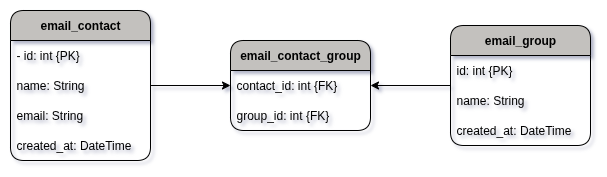

The diagram above was exported from draw.io. Its source (the exported page's mxGraphModel, read from the mxfile embedded in the PNG):
<mxGraphModel dx="1106" dy="645" grid="1" gridSize="10" guides="1" tooltips="1" connect="1" arrows="1" fold="1" page="1" pageScale="1" pageWidth="827" pageHeight="1169" math="0" shadow="0">
  <root>
    <mxCell id="0" />
    <mxCell id="1" parent="0" />
    <mxCell id="r4Ap9sIh1rkSR5pQwZjK-11" value="" style="edgeStyle=orthogonalEdgeStyle;rounded=0;orthogonalLoop=1;jettySize=auto;html=1;" edge="1" parent="1" source="r4Ap9sIh1rkSR5pQwZjK-1" target="r4Ap9sIh1rkSR5pQwZjK-6">
      <mxGeometry relative="1" as="geometry" />
    </mxCell>
    <mxCell id="r4Ap9sIh1rkSR5pQwZjK-1" value="&lt;b&gt;email_contact&lt;/b&gt;" style="swimlane;fontStyle=0;childLayout=stackLayout;horizontal=1;startSize=30;horizontalStack=0;resizeParent=1;resizeParentMax=0;resizeLast=0;collapsible=1;marginBottom=0;whiteSpace=wrap;html=1;rounded=1;fillColor=#C3C1BE;strokeColor=#000000;" vertex="1" parent="1">
      <mxGeometry x="360" y="480" width="140" height="150" as="geometry" />
    </mxCell>
    <mxCell id="r4Ap9sIh1rkSR5pQwZjK-2" value="- id: int {PK}" style="text;strokeColor=none;fillColor=none;align=left;verticalAlign=middle;spacingLeft=4;spacingRight=4;overflow=hidden;points=[[0,0.5],[1,0.5]];portConstraint=eastwest;rotatable=0;whiteSpace=wrap;html=1;" vertex="1" parent="r4Ap9sIh1rkSR5pQwZjK-1">
      <mxGeometry y="30" width="140" height="30" as="geometry" />
    </mxCell>
    <mxCell id="r4Ap9sIh1rkSR5pQwZjK-3" value="name: String" style="text;strokeColor=none;fillColor=none;align=left;verticalAlign=middle;spacingLeft=4;spacingRight=4;overflow=hidden;points=[[0,0.5],[1,0.5]];portConstraint=eastwest;rotatable=0;whiteSpace=wrap;html=1;" vertex="1" parent="r4Ap9sIh1rkSR5pQwZjK-1">
      <mxGeometry y="60" width="140" height="30" as="geometry" />
    </mxCell>
    <mxCell id="r4Ap9sIh1rkSR5pQwZjK-4" value="email: String" style="text;strokeColor=none;fillColor=none;align=left;verticalAlign=middle;spacingLeft=4;spacingRight=4;overflow=hidden;points=[[0,0.5],[1,0.5]];portConstraint=eastwest;rotatable=0;whiteSpace=wrap;html=1;" vertex="1" parent="r4Ap9sIh1rkSR5pQwZjK-1">
      <mxGeometry y="90" width="140" height="30" as="geometry" />
    </mxCell>
    <mxCell id="r4Ap9sIh1rkSR5pQwZjK-5" value="created_at: DateTime" style="text;strokeColor=none;fillColor=none;align=left;verticalAlign=middle;spacingLeft=4;spacingRight=4;overflow=hidden;points=[[0,0.5],[1,0.5]];portConstraint=eastwest;rotatable=0;whiteSpace=wrap;html=1;" vertex="1" parent="r4Ap9sIh1rkSR5pQwZjK-1">
      <mxGeometry y="120" width="140" height="30" as="geometry" />
    </mxCell>
    <mxCell id="r4Ap9sIh1rkSR5pQwZjK-16" value="" style="edgeStyle=orthogonalEdgeStyle;rounded=0;orthogonalLoop=1;jettySize=auto;html=1;endArrow=none;endFill=0;startArrow=classic;startFill=1;" edge="1" parent="1" source="r4Ap9sIh1rkSR5pQwZjK-6" target="r4Ap9sIh1rkSR5pQwZjK-12">
      <mxGeometry relative="1" as="geometry" />
    </mxCell>
    <mxCell id="r4Ap9sIh1rkSR5pQwZjK-6" value="&lt;b&gt;email_contact_group&lt;/b&gt;" style="swimlane;fontStyle=0;childLayout=stackLayout;horizontal=1;startSize=30;horizontalStack=0;resizeParent=1;resizeParentMax=0;resizeLast=0;collapsible=1;marginBottom=0;whiteSpace=wrap;html=1;rounded=1;fillColor=#C3C1BE;" vertex="1" parent="1">
      <mxGeometry x="580" y="510" width="140" height="90" as="geometry" />
    </mxCell>
    <mxCell id="r4Ap9sIh1rkSR5pQwZjK-7" value="contact_id: int {FK}" style="text;strokeColor=none;fillColor=none;align=left;verticalAlign=middle;spacingLeft=4;spacingRight=4;overflow=hidden;points=[[0,0.5],[1,0.5]];portConstraint=eastwest;rotatable=0;whiteSpace=wrap;html=1;" vertex="1" parent="r4Ap9sIh1rkSR5pQwZjK-6">
      <mxGeometry y="30" width="140" height="30" as="geometry" />
    </mxCell>
    <mxCell id="r4Ap9sIh1rkSR5pQwZjK-8" value="group_id: int {FK}" style="text;strokeColor=none;fillColor=none;align=left;verticalAlign=middle;spacingLeft=4;spacingRight=4;overflow=hidden;points=[[0,0.5],[1,0.5]];portConstraint=eastwest;rotatable=0;whiteSpace=wrap;html=1;" vertex="1" parent="r4Ap9sIh1rkSR5pQwZjK-6">
      <mxGeometry y="60" width="140" height="30" as="geometry" />
    </mxCell>
    <mxCell id="r4Ap9sIh1rkSR5pQwZjK-12" value="&lt;b&gt;email_group&lt;/b&gt;" style="swimlane;fontStyle=0;childLayout=stackLayout;horizontal=1;startSize=30;horizontalStack=0;resizeParent=1;resizeParentMax=0;resizeLast=0;collapsible=1;marginBottom=0;whiteSpace=wrap;html=1;rounded=1;fillColor=#C3C1BE;" vertex="1" parent="1">
      <mxGeometry x="800" y="495" width="140" height="120" as="geometry" />
    </mxCell>
    <mxCell id="r4Ap9sIh1rkSR5pQwZjK-13" value="id: int {PK}" style="text;strokeColor=none;fillColor=none;align=left;verticalAlign=middle;spacingLeft=4;spacingRight=4;overflow=hidden;points=[[0,0.5],[1,0.5]];portConstraint=eastwest;rotatable=0;whiteSpace=wrap;html=1;" vertex="1" parent="r4Ap9sIh1rkSR5pQwZjK-12">
      <mxGeometry y="30" width="140" height="30" as="geometry" />
    </mxCell>
    <mxCell id="r4Ap9sIh1rkSR5pQwZjK-14" value="name: String" style="text;strokeColor=none;fillColor=none;align=left;verticalAlign=middle;spacingLeft=4;spacingRight=4;overflow=hidden;points=[[0,0.5],[1,0.5]];portConstraint=eastwest;rotatable=0;whiteSpace=wrap;html=1;" vertex="1" parent="r4Ap9sIh1rkSR5pQwZjK-12">
      <mxGeometry y="60" width="140" height="30" as="geometry" />
    </mxCell>
    <mxCell id="r4Ap9sIh1rkSR5pQwZjK-15" value="created_at: DateTime" style="text;strokeColor=none;fillColor=none;align=left;verticalAlign=middle;spacingLeft=4;spacingRight=4;overflow=hidden;points=[[0,0.5],[1,0.5]];portConstraint=eastwest;rotatable=0;whiteSpace=wrap;html=1;" vertex="1" parent="r4Ap9sIh1rkSR5pQwZjK-12">
      <mxGeometry y="90" width="140" height="30" as="geometry" />
    </mxCell>
  </root>
</mxGraphModel>